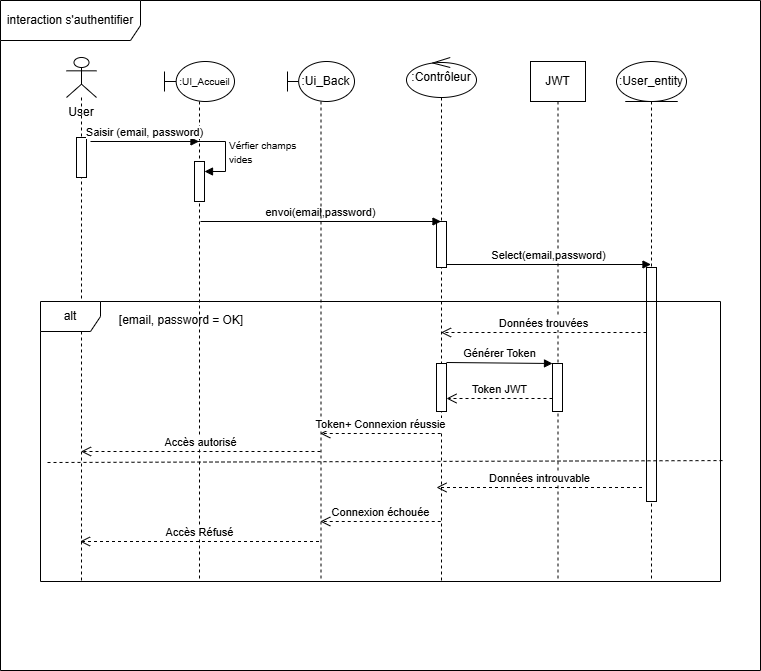

The diagram above was exported from draw.io. Its source (the exported page's mxGraphModel, read from the mxfile embedded in the PNG):
<mxGraphModel dx="1269" dy="623" grid="1" gridSize="10" guides="1" tooltips="1" connect="1" arrows="1" fold="1" page="1" pageScale="1" pageWidth="850" pageHeight="1100" math="0" shadow="0">
  <root>
    <mxCell id="0" />
    <mxCell id="1" parent="0" />
    <mxCell id="y_gg-CXyFv-BJzccod39-12" parent="1" style="shape=umlFrame;whiteSpace=wrap;html=1;pointerEvents=0;width=140;height=40;" value="interaction s'authentifier" vertex="1">
      <mxGeometry height="670" width="760" x="40" y="59" as="geometry" />
    </mxCell>
    <mxCell id="y_gg-CXyFv-BJzccod39-14" parent="1" style="shape=umlLifeline;perimeter=lifelinePerimeter;whiteSpace=wrap;html=1;container=1;dropTarget=0;collapsible=0;recursiveResize=0;outlineConnect=0;portConstraint=eastwest;newEdgeStyle={&quot;curved&quot;:0,&quot;rounded&quot;:0};size=40;" value="JWT" vertex="1">
      <mxGeometry height="520" width="55" x="570" y="120" as="geometry" />
    </mxCell>
    <mxCell id="y_gg-CXyFv-BJzccod39-15" parent="1" style="shape=umlLifeline;perimeter=lifelinePerimeter;whiteSpace=wrap;html=1;container=1;dropTarget=0;collapsible=0;recursiveResize=0;outlineConnect=0;portConstraint=eastwest;newEdgeStyle={&quot;curved&quot;:0,&quot;rounded&quot;:0};participant=umlActor;size=40;" value="" vertex="1">
      <mxGeometry height="524" width="30" x="106" y="116" as="geometry" />
    </mxCell>
    <mxCell id="y_gg-CXyFv-BJzccod39-27" parent="y_gg-CXyFv-BJzccod39-15" style="html=1;points=[[0,0,0,0,5],[0,1,0,0,-5],[1,0,0,0,5],[1,1,0,0,-5]];perimeter=orthogonalPerimeter;outlineConnect=0;targetShapes=umlLifeline;portConstraint=eastwest;newEdgeStyle={&quot;curved&quot;:0,&quot;rounded&quot;:0};" value="" vertex="1">
      <mxGeometry height="40" width="10" x="10" y="80" as="geometry" />
    </mxCell>
    <mxCell id="y_gg-CXyFv-BJzccod39-17" parent="1" style="text;html=1;whiteSpace=wrap;strokeColor=none;fillColor=none;align=center;verticalAlign=middle;rounded=0;" value="User" vertex="1">
      <mxGeometry height="22" width="50" x="96" y="160" as="geometry" />
    </mxCell>
    <mxCell id="y_gg-CXyFv-BJzccod39-20" parent="1" style="shape=umlLifeline;perimeter=lifelinePerimeter;whiteSpace=wrap;html=1;container=1;dropTarget=0;collapsible=0;recursiveResize=0;outlineConnect=0;portConstraint=eastwest;newEdgeStyle={&quot;curved&quot;:0,&quot;rounded&quot;:0};participant=umlBoundary;align=center;" value="&lt;font style=&quot;font-size: 10px;&quot;&gt;&amp;nbsp; &amp;nbsp; :UI_Accueil&lt;/font&gt;" vertex="1">
      <mxGeometry height="520" width="70" x="204" y="120" as="geometry" />
    </mxCell>
    <mxCell id="y_gg-CXyFv-BJzccod39-32" parent="y_gg-CXyFv-BJzccod39-20" style="html=1;points=[[0,0,0,0,5],[0,1,0,0,-5],[1,0,0,0,5],[1,1,0,0,-5]];perimeter=orthogonalPerimeter;outlineConnect=0;targetShapes=umlLifeline;portConstraint=eastwest;newEdgeStyle={&quot;curved&quot;:0,&quot;rounded&quot;:0};" value="" vertex="1">
      <mxGeometry height="40" width="10" x="30" y="100" as="geometry" />
    </mxCell>
    <mxCell id="y_gg-CXyFv-BJzccod39-33" edge="1" parent="y_gg-CXyFv-BJzccod39-20" style="html=1;align=left;spacingLeft=2;endArrow=block;rounded=0;edgeStyle=orthogonalEdgeStyle;curved=0;rounded=0;" target="y_gg-CXyFv-BJzccod39-32" value="&lt;font style=&quot;font-size: 10px;&quot;&gt;Vérfier champs&amp;nbsp;&lt;/font&gt;&lt;div&gt;&lt;font style=&quot;font-size: 10px;&quot;&gt;vides&lt;/font&gt;&lt;/div&gt;">
      <mxGeometry relative="1" as="geometry">
        <Array as="points">
          <mxPoint x="61" y="110" />
        </Array>
        <mxPoint x="31" y="80" as="sourcePoint" />
      </mxGeometry>
    </mxCell>
    <mxCell id="y_gg-CXyFv-BJzccod39-24" parent="1" style="shape=umlLifeline;perimeter=lifelinePerimeter;whiteSpace=wrap;html=1;container=1;dropTarget=0;collapsible=0;recursiveResize=0;outlineConnect=0;portConstraint=eastwest;newEdgeStyle={&quot;curved&quot;:0,&quot;rounded&quot;:0};participant=umlControl;" value=":Contrôleur" vertex="1">
      <mxGeometry height="524" width="70" x="446" y="116" as="geometry" />
    </mxCell>
    <mxCell id="y_gg-CXyFv-BJzccod39-36" parent="y_gg-CXyFv-BJzccod39-24" style="html=1;points=[[0,0,0,0,5],[0,1,0,0,-5],[1,0,0,0,5],[1,1,0,0,-5]];perimeter=orthogonalPerimeter;outlineConnect=0;targetShapes=umlLifeline;portConstraint=eastwest;newEdgeStyle={&quot;curved&quot;:0,&quot;rounded&quot;:0};" value="" vertex="1">
      <mxGeometry height="46" width="10" x="30" y="164" as="geometry" />
    </mxCell>
    <mxCell id="y_gg-CXyFv-BJzccod39-26" parent="1" style="shape=umlLifeline;perimeter=lifelinePerimeter;whiteSpace=wrap;html=1;container=1;dropTarget=0;collapsible=0;recursiveResize=0;outlineConnect=0;portConstraint=eastwest;newEdgeStyle={&quot;curved&quot;:0,&quot;rounded&quot;:0};participant=umlEntity;" value=":User_entity" vertex="1">
      <mxGeometry height="520" width="70" x="656" y="120" as="geometry" />
    </mxCell>
    <mxCell id="y_gg-CXyFv-BJzccod39-38" parent="y_gg-CXyFv-BJzccod39-26" style="html=1;points=[[0,0,0,0,5],[0,1,0,0,-5],[1,0,0,0,5],[1,1,0,0,-5]];perimeter=orthogonalPerimeter;outlineConnect=0;targetShapes=umlLifeline;portConstraint=eastwest;newEdgeStyle={&quot;curved&quot;:0,&quot;rounded&quot;:0};" value="" vertex="1">
      <mxGeometry height="234" width="10" x="30" y="206" as="geometry" />
    </mxCell>
    <mxCell id="y_gg-CXyFv-BJzccod39-29" edge="1" parent="1" style="html=1;verticalAlign=bottom;endArrow=block;curved=0;rounded=0;" value="Saisir (email, password)">
      <mxGeometry relative="1" width="80" as="geometry">
        <mxPoint x="130" y="200" as="sourcePoint" />
        <mxPoint x="238.5" y="200" as="targetPoint" />
      </mxGeometry>
    </mxCell>
    <mxCell id="y_gg-CXyFv-BJzccod39-35" edge="1" parent="1" style="html=1;verticalAlign=bottom;endArrow=block;curved=0;rounded=0;" target="y_gg-CXyFv-BJzccod39-24" value="envoi(email,password)">
      <mxGeometry relative="1" width="80" as="geometry">
        <mxPoint x="240" y="280" as="sourcePoint" />
        <mxPoint x="320" y="280" as="targetPoint" />
      </mxGeometry>
    </mxCell>
    <mxCell id="y_gg-CXyFv-BJzccod39-37" edge="1" parent="1" style="html=1;verticalAlign=bottom;endArrow=block;curved=0;rounded=0;" value="Select(email,password)">
      <mxGeometry relative="1" width="80" as="geometry">
        <mxPoint x="486" y="323" as="sourcePoint" />
        <mxPoint x="690.5" y="323" as="targetPoint" />
      </mxGeometry>
    </mxCell>
    <mxCell id="y_gg-CXyFv-BJzccod39-39" parent="1" style="shape=umlFrame;whiteSpace=wrap;html=1;pointerEvents=0;" value="alt" vertex="1">
      <mxGeometry height="280" width="680" x="80" y="360" as="geometry" />
    </mxCell>
    <mxCell id="y_gg-CXyFv-BJzccod39-41" parent="1" style="text;html=1;whiteSpace=wrap;strokeColor=none;fillColor=none;align=center;verticalAlign=middle;rounded=0;" value="[email, password = OK]" vertex="1">
      <mxGeometry height="30" width="160" x="141" y="364" as="geometry" />
    </mxCell>
    <mxCell id="y_gg-CXyFv-BJzccod39-43" parent="1" style="shape=umlLifeline;perimeter=lifelinePerimeter;whiteSpace=wrap;html=1;container=1;dropTarget=0;collapsible=0;recursiveResize=0;outlineConnect=0;portConstraint=eastwest;newEdgeStyle={&quot;curved&quot;:0,&quot;rounded&quot;:0};participant=umlBoundary;" value="&amp;nbsp; &amp;nbsp;:Ui_Back" vertex="1">
      <mxGeometry height="520" width="67" x="327" y="120" as="geometry" />
    </mxCell>
    <mxCell id="y_gg-CXyFv-BJzccod39-44" edge="1" parent="1" style="html=1;verticalAlign=bottom;endArrow=open;dashed=1;endSize=8;curved=0;rounded=0;" value="Données trouvées">
      <mxGeometry relative="1" x="0.0024" as="geometry">
        <mxPoint as="offset" />
        <mxPoint x="686" y="391" as="sourcePoint" />
        <mxPoint x="480.5" y="391" as="targetPoint" />
      </mxGeometry>
    </mxCell>
    <mxCell id="y_gg-CXyFv-BJzccod39-45" edge="1" parent="1" style="html=1;verticalAlign=bottom;endArrow=open;dashed=1;endSize=8;curved=0;rounded=0;" value="Token+ Connexion réussie">
      <mxGeometry relative="1" as="geometry">
        <mxPoint x="480.25" y="492" as="sourcePoint" />
        <mxPoint x="359.75" y="492" as="targetPoint" />
      </mxGeometry>
    </mxCell>
    <mxCell id="y_gg-CXyFv-BJzccod39-46" edge="1" parent="1" style="endArrow=none;dashed=1;html=1;rounded=0;exitX=0;exitY=0.39;exitDx=0;exitDy=0;exitPerimeter=0;entryX=1.003;entryY=0.561;entryDx=0;entryDy=0;entryPerimeter=0;" value="">
      <mxGeometry height="50" relative="1" width="50" as="geometry">
        <mxPoint x="87" y="521" as="sourcePoint" />
        <mxPoint x="762.04" y="519.0799999999999" as="targetPoint" />
      </mxGeometry>
    </mxCell>
    <mxCell id="y_gg-CXyFv-BJzccod39-47" edge="1" parent="1" style="html=1;verticalAlign=bottom;endArrow=open;dashed=1;endSize=8;curved=0;rounded=0;" value="Données introuvable">
      <mxGeometry relative="1" as="geometry">
        <mxPoint x="681.5" y="546" as="sourcePoint" />
        <mxPoint x="476" y="546" as="targetPoint" />
      </mxGeometry>
    </mxCell>
    <mxCell id="y_gg-CXyFv-BJzccod39-48" edge="1" parent="1" style="html=1;verticalAlign=bottom;endArrow=open;dashed=1;endSize=8;curved=0;rounded=0;" value="Connexion échouée">
      <mxGeometry relative="1" as="geometry">
        <mxPoint x="480.25" y="580" as="sourcePoint" />
        <mxPoint x="359.75" y="580" as="targetPoint" />
      </mxGeometry>
    </mxCell>
    <mxCell id="y_gg-CXyFv-BJzccod39-49" parent="1" style="html=1;points=[[0,0,0,0,5],[0,1,0,0,-5],[1,0,0,0,5],[1,1,0,0,-5]];perimeter=orthogonalPerimeter;outlineConnect=0;targetShapes=umlLifeline;portConstraint=eastwest;newEdgeStyle={&quot;curved&quot;:0,&quot;rounded&quot;:0};" value="" vertex="1">
      <mxGeometry height="48" width="10" x="476" y="422" as="geometry" />
    </mxCell>
    <mxCell id="y_gg-CXyFv-BJzccod39-50" edge="1" parent="1" style="html=1;verticalAlign=bottom;endArrow=block;curved=0;rounded=0;" target="y_gg-CXyFv-BJzccod39-51" value="Générer Token">
      <mxGeometry relative="1" width="80" as="geometry">
        <mxPoint x="486" y="421" as="sourcePoint" />
        <mxPoint x="597" y="421" as="targetPoint" />
      </mxGeometry>
    </mxCell>
    <mxCell id="y_gg-CXyFv-BJzccod39-51" parent="1" style="html=1;points=[[0,0,0,0,5],[0,1,0,0,-5],[1,0,0,0,5],[1,1,0,0,-5]];perimeter=orthogonalPerimeter;outlineConnect=0;targetShapes=umlLifeline;portConstraint=eastwest;newEdgeStyle={&quot;curved&quot;:0,&quot;rounded&quot;:0};" value="" vertex="1">
      <mxGeometry height="48" width="10" x="592" y="422" as="geometry" />
    </mxCell>
    <mxCell id="y_gg-CXyFv-BJzccod39-52" edge="1" parent="1" style="html=1;verticalAlign=bottom;endArrow=open;dashed=1;endSize=8;curved=0;rounded=0;" target="y_gg-CXyFv-BJzccod39-49" value="Token JWT">
      <mxGeometry relative="1" as="geometry">
        <mxPoint x="592" y="457" as="sourcePoint" />
        <mxPoint x="512" y="457" as="targetPoint" />
      </mxGeometry>
    </mxCell>
    <mxCell id="y_gg-CXyFv-BJzccod39-53" edge="1" parent="1" style="html=1;verticalAlign=bottom;endArrow=open;dashed=1;endSize=8;curved=0;rounded=0;" target="y_gg-CXyFv-BJzccod39-15" value="Accès autorisé">
      <mxGeometry relative="1" as="geometry">
        <mxPoint x="360" y="510" as="sourcePoint" />
        <mxPoint x="280" y="510" as="targetPoint" />
      </mxGeometry>
    </mxCell>
    <mxCell id="y_gg-CXyFv-BJzccod39-54" edge="1" parent="1" style="html=1;verticalAlign=bottom;endArrow=open;dashed=1;endSize=8;curved=0;rounded=0;" value="Accès Réfusé">
      <mxGeometry relative="1" as="geometry">
        <mxPoint x="358.5" y="600" as="sourcePoint" />
        <mxPoint x="119.5" y="600" as="targetPoint" />
      </mxGeometry>
    </mxCell>
  </root>
</mxGraphModel>